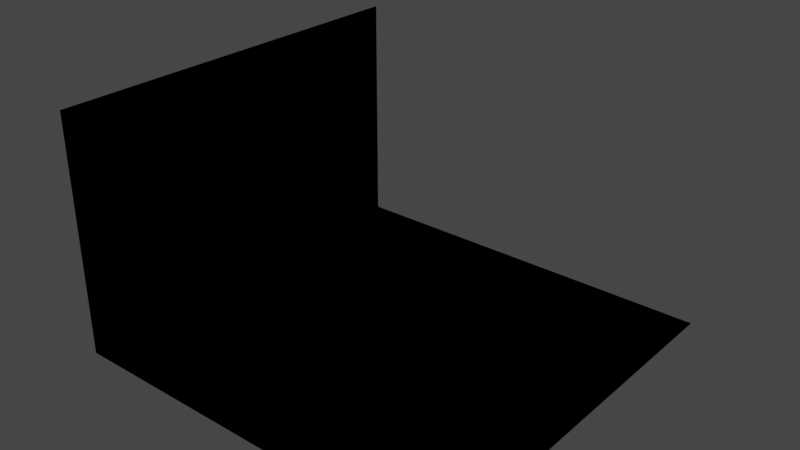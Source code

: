 # Source: room.blend  (saved by Blender 2.92.15; exported with 4.5.12 LTS)
import bpy
from mathutils import Matrix  # noqa: F401  (used for matrix-valued properties, if any)

bpy.ops.wm.read_factory_settings(use_empty=True)
scene = bpy.context.scene
scene.name = 'Scene'

# ---- collections
col_collection = bpy.data.collections.new('Collection'); scene.collection.children.link(col_collection)

# ---- world
world_world = bpy.data.worlds.new('World'); scene.world = world_world
world_world.use_nodes = True; world_world.node_tree.nodes.clear()
_N = world_world.node_tree.nodes; _L = world_world.node_tree.links
n0 = _N.new('ShaderNodeOutputWorld'); n0.name = 'World Output'; n0.location = (300, 300)
n1 = _N.new('ShaderNodeBackground'); n1.name = 'Background'; n1.location = (10, 300)
n1.inputs[0].default_value = (0.05088, 0.05088, 0.05088, 1.0)
_L.new(n1.outputs[0], n0.inputs[0])
n0.is_active_output = True
world_world.color = (0.05088, 0.05088, 0.05088)
world_world.use_sun_shadow = False
world_world.sun_shadow_jitter_overblur = 0.0

# ---- meshes
me_plane_003 = bpy.data.meshes.new('Plane.003')
me_plane_003.from_pydata([(-2.5, -2.5, 0.0), (2.5, -2.5, 0.0), (-2.5, 2.5, 0.0), (2.5, 2.5, 0.0), (-2.5, -2.5, 3.0), (2.5, -2.5, 3.0), (-2.5, 2.5, 3.0), (-2.5, 2.5, 0.0), (-2.5, 2.5, 0.0), (2.5, -2.5, 0.0), (2.5, 2.5, 0.0), (-2.5, 2.5, 3.0), (-2.5, -2.5, 3.0), (2.5, -2.5, 3.0), (-2.5, 2.5, 0.0), (-2.5, -2.5, 0.0), (2.5, -2.5, 0.0), (2.5, 2.5, 0.0), (-2.5, 2.5, 3.0), (-2.5, -2.5, 3.0), (2.5, -2.5, 3.0), (-2.5, -2.5, 0.0), (2.5, -2.5, 0.0), (2.5, 2.5, 0.0), (-2.5, 2.5, 3.0), (-2.5, -2.5, 3.0), (2.5, -2.5, 3.0), (2.5, -2.5, 3.0), (-2.5, -2.5, 3.0), (2.5, 2.5, 0.0), (-2.5, -2.5, 0.0), (-2.5, 2.5, 3.0), (2.5, -2.5, 3.0), (-2.5, -2.5, 3.0), (-2.5, 2.5, 3.0), (2.5, 2.5, 0.0), (-2.5, 2.5, 0.0), (-2.5, 2.5, 0.0), (2.5, -2.5, 0.0), (2.5, -2.5, 0.0), (2.5, -2.5, 3.0), (-2.5, -2.5, 3.0), (-2.5, 2.5, 3.0), (2.5, 2.5, 0.0), (2.5, -2.5, 0.0), (-2.5, -2.5, 0.0), (-2.5, 2.5, 0.0), (-2.5, 2.5, 0.0), (-2.5, -2.5, 0.0), (2.5, -2.5, 0.0), (2.5, 2.5, 0.0), (-2.5, 2.5, 3.0), (-2.5, -2.5, 3.0), (2.5, -2.5, 3.0), (-2.5, 2.5, 0.0), (-2.5, -2.5, 0.0), (2.5, -2.5, 0.0), (2.5, 2.5, 0.0), (-2.5, 2.5, 3.0), (-2.5, -2.5, 3.0), (2.5, -2.5, 3.0), (-2.5, 2.5, 0.0), (-2.5, -2.5, 0.0), (2.5, -2.5, 0.0), (2.5, 2.5, 0.0), (-2.5, 2.5, 3.0), (-2.5, -2.5, 3.0), (2.5, -2.5, 3.0), (-2.972, 3.098, -0.2832), (-2.972, -2.972, -0.2832), (3.098, -2.972, -0.2832), (3.098, 3.098, -0.2832), (-2.972, 3.098, 3.359), (-2.972, -2.972, 3.359), (3.098, -2.972, 3.359), (3.098, -2.972, -0.2832), (3.098, -2.972, -0.2832), (-2.972, 3.098, -0.2832), (-2.972, 3.098, -0.2832), (3.098, 3.098, -0.2832), (-2.972, 3.098, 3.359), (-2.972, -2.972, 3.359), (3.098, -2.972, 3.359), (-2.972, 3.098, 3.359), (-2.972, -2.972, -0.2832), (3.098, 3.098, -0.2832), (-2.972, -2.972, 3.359), (3.098, -2.972, 3.359), (-2.972, 3.098, -0.2832), (-2.972, -2.972, -0.2832), (3.098, -2.972, -0.2832), (3.098, 3.098, -0.2832), (-2.972, 3.098, 3.359), (-2.972, -2.972, 3.359), (3.098, -2.972, 3.359), (3.098, 3.098, -0.2832), (3.098, 3.098, -0.2832), (-2.972, -2.972, 3.359), (-2.972, -2.972, 3.359), (3.098, -2.972, 3.359), (3.098, -2.972, 3.359), (-2.972, 3.098, -0.2832), (-2.972, 3.098, 3.359), (-2.972, -2.972, -0.2832), (3.098, -2.972, -0.2832), (3.098, 3.098, -0.2832), (-2.972, -2.972, 3.359), (3.098, -2.972, 3.359), (3.098, -2.972, -0.2832), (3.098, -2.972, -0.2832), (-2.972, 3.098, -0.2832), (-2.972, 3.098, -0.2832), (-2.972, 3.098, 3.359), (-2.972, 3.098, 3.359), (-2.972, -2.972, -0.2832), (-2.972, 3.098, -0.2832), (-2.972, -2.972, -0.2832), (3.098, -2.972, -0.2832), (3.098, 3.098, -0.2832), (-2.972, 3.098, 3.359), (-2.972, -2.972, 3.359), (3.098, -2.972, 3.359), (3.098, 3.098, -0.2832), (3.098, -2.972, 3.359), (3.098, -2.972, -0.2832), (-2.972, 3.098, 3.359), (-2.972, -2.972, 3.359), (-2.972, -2.972, -0.2832), (-2.972, 3.098, -0.2832), (-2.972, 3.098, 3.359), (-2.972, -2.972, 3.359), (-2.972, -2.972, -0.2832), (-2.972, 3.098, -0.2832), (3.098, 3.098, -0.2832), (3.098, -2.972, -0.2832), (3.098, -2.972, 3.359)], [], [(0, 2, 3, 1), (1, 5, 4, 0), (0, 4, 6, 2), (11, 12, 19, 18), (13, 9, 16, 20), (7, 11, 18, 14), (2, 6, 11, 7), (5, 1, 9, 13), (6, 4, 12, 11), (1, 3, 10, 9), (4, 5, 13, 12), (3, 2, 7, 10), (15, 16, 17, 14), (16, 15, 19, 20), (15, 14, 18, 19), (9, 10, 17, 16), (12, 13, 20, 19), (10, 7, 14, 17), (17, 14, 8, 23), (14, 15, 21, 8), (15, 19, 25, 21), (18, 19, 25, 24), (15, 16, 22, 21), (14, 18, 24, 8), (19, 20, 26, 25), (16, 17, 23, 22), (20, 16, 22, 26), (35, 29, 37, 36), (33, 28, 27, 32), (39, 38, 29, 35), (30, 28, 31, 37), (38, 27, 28, 30), (30, 37, 29, 38), (43, 35, 36, 46), (41, 33, 32, 40), (44, 39, 35, 43), (42, 34, 33, 41), (40, 32, 39, 44), (46, 36, 34, 42), (36, 37, 31, 34), (32, 27, 38, 39), (34, 31, 28, 33), (45, 46, 42, 41), (44, 45, 41, 40), (45, 44, 43, 46), (47, 54, 57, 50), (49, 56, 60, 53), (50, 57, 56, 49), (53, 60, 59, 52), (51, 58, 54, 47), (49, 56, 55, 48), (52, 59, 58, 51), (52, 59, 55, 48), (48, 55, 54, 47), (22, 49, 48, 21), (24, 51, 47, 8), (26, 53, 52, 25), (23, 50, 49, 22), (22, 49, 53, 26), (8, 47, 50, 23), (21, 48, 47, 8), (25, 52, 48, 21), (25, 52, 51, 24), (57, 64, 63, 56), (60, 67, 66, 59), (58, 65, 61, 54), (56, 63, 62, 55), (59, 66, 65, 58), (59, 66, 62, 55), (55, 62, 61, 54), (54, 61, 64, 57), (56, 63, 67, 60), (29, 64, 61, 37), (37, 61, 62, 30), (30, 62, 66, 28), (31, 65, 66, 28), (30, 62, 63, 38), (37, 61, 65, 31), (28, 66, 67, 27), (38, 63, 64, 29), (27, 67, 63, 38), (69, 70, 71, 68), (70, 69, 73, 74), (69, 68, 72, 73), (80, 83, 86, 81), (82, 87, 76, 75), (78, 77, 83, 80), (68, 78, 80, 72), (74, 82, 75, 70), (72, 80, 81, 73), (70, 75, 79, 71), (73, 81, 82, 74), (71, 79, 78, 68), (84, 77, 85, 76), (76, 87, 86, 84), (84, 86, 83, 77), (75, 76, 85, 79), (81, 86, 87, 82), (79, 85, 77, 78), (85, 91, 88, 77), (77, 88, 89, 84), (84, 89, 93, 86), (83, 92, 93, 86), (84, 89, 90, 76), (77, 88, 92, 83), (86, 93, 94, 87), (76, 90, 91, 85), (87, 94, 90, 76), (95, 110, 101, 96), (97, 100, 99, 98), (109, 95, 96, 104), (103, 101, 102, 98), (104, 103, 98, 99), (103, 104, 96, 101), (105, 111, 110, 95), (106, 107, 100, 97), (108, 105, 95, 109), (112, 106, 97, 113), (107, 108, 109, 100), (111, 112, 113, 110), (110, 113, 102, 101), (100, 109, 104, 99), (113, 97, 98, 102), (114, 106, 112, 111), (108, 107, 106, 114), (114, 111, 105, 108), (115, 118, 122, 128), (117, 121, 123, 124), (118, 117, 124, 122), (121, 120, 126, 123), (119, 115, 128, 125), (117, 116, 127, 124), (120, 119, 125, 126), (120, 116, 127, 126), (116, 115, 128, 127), (90, 89, 116, 117), (92, 88, 115, 119), (94, 93, 120, 121), (91, 90, 117, 118), (90, 94, 121, 117), (88, 91, 118, 115), (89, 88, 115, 116), (93, 89, 116, 120), (93, 92, 119, 120), (122, 124, 134, 133), (123, 126, 130, 135), (125, 128, 132, 129), (124, 127, 131, 134), (126, 125, 129, 130), (126, 127, 131, 130), (127, 128, 132, 131), (128, 122, 133, 132), (124, 123, 135, 134), (96, 101, 132, 133), (101, 103, 131, 132), (103, 98, 130, 131), (102, 98, 130, 129), (103, 104, 134, 131), (101, 102, 129, 132), (98, 99, 135, 130), (104, 96, 133, 134), (99, 104, 134, 135)])
_uv = me_plane_003.uv_layers.new(name='UVMap')
_uv.uv.foreach_set('vector', [0.0, 0.0, 0.0, 1.0, 1.0, 1.0, 1.0, 0.0, 1.0, 0.0, 1.0, 0.0, 0.0, 0.0, 0.0, 0.0, 0.0, 0.0, 0.0, 0.0, 0.0, 1.0, 0.0, 1.0, 0.0, 1.0, 0.0, 0.0, 0.0, 0.0, 0.0, 1.0, 1.0, 0.0, 1.0, 0.0, 1.0, 0.0, 1.0, 0.0, 0.0, 1.0, 0.0, 1.0, 0.0, 1.0, 0.0, 1.0, 0.0, 1.0, 0.0, 1.0, 0.0, 1.0, 0.0, 1.0, 1.0, 0.0, 1.0, 0.0, 1.0, 0.0, 1.0, 0.0, 0.0, 1.0, 0.0, 0.0, 0.0, 0.0, 0.0, 1.0, 1.0, 0.0, 1.0, 1.0, 1.0, 1.0, 1.0, 0.0, 0.0, 0.0, 1.0, 0.0, 1.0, 0.0, 0.0, 0.0, 1.0, 1.0, 0.0, 1.0, 0.0, 1.0, 1.0, 1.0, 0.0, 0.0, 1.0, 0.0, 1.0, 1.0, 0.0, 1.0, 1.0, 0.0, 0.0, 0.0, 0.0, 0.0, 1.0, 0.0, 0.0, 0.0, 0.0, 1.0, 0.0, 1.0, 0.0, 0.0, 1.0, 0.0, 1.0, 1.0, 1.0, 1.0, 1.0, 0.0, 0.0, 0.0, 1.0, 0.0, 1.0, 0.0, 0.0, 0.0, 1.0, 1.0, 0.0, 1.0, 0.0, 1.0, 1.0, 1.0, 1.0, 1.0, 0.0, 1.0, 0.0, 1.0, 1.0, 1.0, 0.0, 1.0, 0.0, 0.0, 0.0, 0.0, 0.0, 1.0, 0.0, 0.0, 0.0, 0.0, 0.0, 0.0, 0.0, 0.0, 0.0, 1.0, 0.0, 0.0, 0.0, 0.0, 0.0, 1.0, 0.0, 0.0, 1.0, 0.0, 1.0, 0.0, 0.0, 0.0, 0.0, 1.0, 0.0, 1.0, 0.0, 1.0, 0.0, 1.0, 0.0, 0.0, 1.0, 0.0, 1.0, 0.0, 0.0, 0.0, 1.0, 0.0, 1.0, 1.0, 1.0, 1.0, 1.0, 0.0, 1.0, 0.0, 1.0, 0.0, 1.0, 0.0, 1.0, 0.0, 1.0, 1.0, 1.0, 1.0, 0.0, 1.0, 0.0, 1.0, 0.0, 0.0, 0.0, 0.0, 1.0, 0.0, 1.0, 0.0, 1.0, 0.0, 1.0, 0.0, 1.0, 1.0, 1.0, 1.0, 0.0, 0.0, 0.0, 0.0, 0.0, 1.0, 0.0, 1.0, 1.0, 0.0, 1.0, 0.0, 0.0, 0.0, 0.0, 0.0, 0.0, 0.0, 0.0, 1.0, 1.0, 1.0, 1.0, 0.0, 1.0, 1.0, 1.0, 1.0, 0.0, 1.0, 0.0, 1.0, 0.0, 0.0, 0.0, 0.0, 1.0, 0.0, 1.0, 0.0, 1.0, 0.0, 1.0, 0.0, 1.0, 1.0, 1.0, 1.0, 0.0, 1.0, 0.0, 1.0, 0.0, 0.0, 0.0, 0.0, 1.0, 0.0, 1.0, 0.0, 1.0, 0.0, 1.0, 0.0, 0.0, 1.0, 0.0, 1.0, 0.0, 1.0, 0.0, 1.0, 0.0, 1.0, 0.0, 1.0, 0.0, 1.0, 0.0, 1.0, 1.0, 0.0, 1.0, 0.0, 1.0, 0.0, 1.0, 0.0, 0.0, 1.0, 0.0, 1.0, 0.0, 0.0, 0.0, 0.0, 0.0, 0.0, 0.0, 1.0, 0.0, 1.0, 0.0, 0.0, 1.0, 0.0, 0.0, 0.0, 0.0, 0.0, 1.0, 0.0, 0.0, 0.0, 1.0, 0.0, 1.0, 1.0, 0.0, 1.0, 0.0, 1.0, 0.0, 1.0, 1.0, 1.0, 1.0, 1.0, 1.0, 0.0, 1.0, 0.0, 1.0, 0.0, 1.0, 0.0, 1.0, 1.0, 1.0, 1.0, 1.0, 0.0, 1.0, 0.0, 1.0, 0.0, 1.0, 0.0, 0.0, 0.0, 0.0, 0.0, 0.0, 1.0, 0.0, 1.0, 0.0, 1.0, 0.0, 1.0, 1.0, 0.0, 1.0, 0.0, 0.0, 0.0, 0.0, 0.0, 0.0, 0.0, 0.0, 0.0, 0.0, 1.0, 0.0, 1.0, 0.0, 0.0, 0.0, 0.0, 0.0, 0.0, 0.0, 0.0, 0.0, 0.0, 0.0, 0.0, 0.0, 1.0, 0.0, 1.0, 1.0, 0.0, 1.0, 0.0, 0.0, 0.0, 0.0, 0.0, 0.0, 1.0, 0.0, 1.0, 0.0, 1.0, 0.0, 1.0, 1.0, 0.0, 1.0, 0.0, 0.0, 0.0, 0.0, 0.0, 1.0, 1.0, 1.0, 1.0, 1.0, 0.0, 1.0, 0.0, 1.0, 0.0, 1.0, 0.0, 1.0, 0.0, 1.0, 0.0, 0.0, 1.0, 0.0, 1.0, 1.0, 1.0, 1.0, 1.0, 0.0, 0.0, 0.0, 0.0, 0.0, 1.0, 0.0, 1.0, 0.0, 0.0, 0.0, 0.0, 0.0, 0.0, 0.0, 0.0, 0.0, 0.0, 0.0, 0.0, 0.0, 1.0, 0.0, 1.0, 1.0, 1.0, 1.0, 1.0, 1.0, 0.0, 1.0, 0.0, 1.0, 0.0, 1.0, 0.0, 0.0, 0.0, 0.0, 0.0, 0.0, 1.0, 0.0, 1.0, 0.0, 1.0, 0.0, 1.0, 1.0, 0.0, 1.0, 0.0, 0.0, 0.0, 0.0, 0.0, 0.0, 0.0, 0.0, 0.0, 0.0, 1.0, 0.0, 1.0, 0.0, 0.0, 0.0, 0.0, 0.0, 0.0, 0.0, 0.0, 0.0, 0.0, 0.0, 0.0, 0.0, 1.0, 0.0, 1.0, 0.0, 1.0, 0.0, 1.0, 1.0, 1.0, 1.0, 1.0, 1.0, 0.0, 1.0, 0.0, 1.0, 0.0, 1.0, 0.0, 1.0, 1.0, 1.0, 1.0, 0.0, 1.0, 0.0, 1.0, 0.0, 1.0, 0.0, 1.0, 0.0, 0.0, 0.0, 0.0, 0.0, 0.0, 0.0, 0.0, 0.0, 0.0, 0.0, 0.0, 0.0, 1.0, 0.0, 1.0, 0.0, 0.0, 0.0, 0.0, 0.0, 0.0, 0.0, 0.0, 1.0, 0.0, 1.0, 0.0, 0.0, 1.0, 0.0, 1.0, 0.0, 1.0, 0.0, 1.0, 0.0, 0.0, 0.0, 0.0, 1.0, 0.0, 1.0, 0.0, 1.0, 0.0, 1.0, 0.0, 1.0, 1.0, 1.0, 1.0, 1.0, 0.0, 1.0, 0.0, 1.0, 0.0, 1.0, 0.0, 0.0, 0.0, 1.0, 0.0, 1.0, 1.0, 0.0, 1.0, 1.0, 0.0, 0.0, 0.0, 0.0, 0.0, 1.0, 0.0, 0.0, 0.0, 0.0, 1.0, 0.0, 1.0, 0.0, 0.0, 0.0, 1.0, 0.0, 1.0, 0.0, 0.0, 0.0, 0.0, 1.0, 0.0, 1.0, 0.0, 1.0, 0.0, 1.0, 0.0, 0.0, 1.0, 0.0, 1.0, 0.0, 1.0, 0.0, 1.0, 0.0, 1.0, 0.0, 1.0, 0.0, 1.0, 0.0, 1.0, 1.0, 0.0, 1.0, 0.0, 1.0, 0.0, 1.0, 0.0, 0.0, 1.0, 0.0, 1.0, 0.0, 0.0, 0.0, 0.0, 1.0, 0.0, 1.0, 0.0, 1.0, 1.0, 1.0, 1.0, 0.0, 0.0, 0.0, 0.0, 1.0, 0.0, 1.0, 0.0, 1.0, 1.0, 1.0, 1.0, 0.0, 1.0, 0.0, 1.0, 0.0, 0.0, 0.0, 1.0, 1.0, 1.0, 1.0, 0.0, 1.0, 0.0, 1.0, 0.0, 0.0, 0.0, 0.0, 0.0, 0.0, 0.0, 0.0, 0.0, 0.0, 1.0, 0.0, 1.0, 1.0, 0.0, 1.0, 0.0, 1.0, 1.0, 1.0, 1.0, 0.0, 0.0, 0.0, 0.0, 1.0, 0.0, 1.0, 0.0, 1.0, 1.0, 1.0, 1.0, 0.0, 1.0, 0.0, 1.0, 1.0, 1.0, 1.0, 1.0, 0.0, 1.0, 0.0, 1.0, 0.0, 1.0, 0.0, 1.0, 0.0, 0.0, 0.0, 0.0, 0.0, 0.0, 0.0, 0.0, 0.0, 0.0, 0.0, 0.0, 0.0, 1.0, 0.0, 1.0, 0.0, 0.0, 0.0, 0.0, 0.0, 0.0, 0.0, 0.0, 1.0, 0.0, 1.0, 0.0, 0.0, 1.0, 0.0, 1.0, 0.0, 1.0, 0.0, 1.0, 0.0, 0.0, 0.0, 0.0, 1.0, 0.0, 1.0, 0.0, 1.0, 0.0, 1.0, 0.0, 1.0, 1.0, 1.0, 1.0, 1.0, 0.0, 1.0, 0.0, 1.0, 0.0, 1.0, 0.0, 1.0, 1.0, 0.0, 1.0, 0.0, 1.0, 1.0, 1.0, 0.0, 0.0, 1.0, 0.0, 1.0, 0.0, 0.0, 0.0, 1.0, 0.0, 1.0, 1.0, 1.0, 1.0, 1.0, 0.0, 0.0, 0.0, 0.0, 1.0, 0.0, 1.0, 0.0, 0.0, 1.0, 0.0, 0.0, 0.0, 0.0, 0.0, 1.0, 0.0, 0.0, 0.0, 1.0, 0.0, 1.0, 1.0, 0.0, 1.0, 1.0, 1.0, 0.0, 1.0, 0.0, 1.0, 1.0, 1.0, 0.0, 0.0, 1.0, 0.0, 1.0, 0.0, 0.0, 0.0, 1.0, 0.0, 1.0, 1.0, 1.0, 1.0, 1.0, 0.0, 0.0, 1.0, 0.0, 0.0, 0.0, 0.0, 0.0, 1.0, 1.0, 0.0, 1.0, 0.0, 1.0, 0.0, 1.0, 0.0, 0.0, 1.0, 0.0, 1.0, 0.0, 1.0, 0.0, 1.0, 0.0, 1.0, 0.0, 1.0, 0.0, 1.0, 0.0, 1.0, 1.0, 0.0, 1.0, 0.0, 1.0, 0.0, 1.0, 0.0, 0.0, 1.0, 0.0, 0.0, 0.0, 0.0, 0.0, 1.0, 0.0, 0.0, 0.0, 0.0, 0.0, 1.0, 0.0, 1.0, 1.0, 0.0, 1.0, 0.0, 0.0, 0.0, 0.0, 0.0, 0.0, 0.0, 0.0, 1.0, 1.0, 1.0, 1.0, 0.0, 0.0, 1.0, 1.0, 1.0, 1.0, 1.0, 0.0, 1.0, 1.0, 0.0, 1.0, 0.0, 1.0, 0.0, 1.0, 0.0, 1.0, 1.0, 1.0, 0.0, 1.0, 0.0, 1.0, 1.0, 1.0, 0.0, 0.0, 0.0, 0.0, 0.0, 1.0, 0.0, 0.0, 1.0, 0.0, 1.0, 0.0, 1.0, 0.0, 1.0, 1.0, 0.0, 0.0, 0.0, 0.0, 0.0, 1.0, 0.0, 0.0, 0.0, 0.0, 1.0, 0.0, 1.0, 0.0, 0.0, 0.0, 0.0, 0.0, 0.0, 0.0, 0.0, 0.0, 0.0, 0.0, 0.0, 0.0, 1.0, 0.0, 1.0, 0.0, 0.0, 1.0, 0.0, 0.0, 0.0, 0.0, 0.0, 1.0, 0.0, 0.0, 1.0, 0.0, 1.0, 0.0, 1.0, 0.0, 1.0, 1.0, 0.0, 0.0, 0.0, 0.0, 0.0, 1.0, 0.0, 1.0, 1.0, 1.0, 0.0, 1.0, 0.0, 1.0, 1.0, 1.0, 0.0, 1.0, 0.0, 1.0, 0.0, 1.0, 0.0, 0.0, 1.0, 1.0, 1.0, 1.0, 1.0, 0.0, 1.0, 0.0, 0.0, 0.0, 1.0, 0.0, 1.0, 0.0, 0.0, 0.0, 0.0, 0.0, 0.0, 0.0, 0.0, 0.0, 0.0, 0.0, 0.0, 0.0, 1.0, 0.0, 1.0, 0.0, 0.0, 1.0, 1.0, 1.0, 0.0, 1.0, 0.0, 1.0, 1.0, 1.0, 0.0, 0.0, 0.0, 0.0, 0.0, 1.0, 0.0, 0.0, 1.0, 0.0, 1.0, 0.0, 1.0, 0.0, 1.0, 1.0, 0.0, 0.0, 0.0, 0.0, 0.0, 1.0, 0.0, 0.0, 0.0, 0.0, 1.0, 0.0, 1.0, 0.0, 0.0, 0.0, 0.0, 0.0, 0.0, 0.0, 0.0, 0.0, 0.0, 0.0, 0.0, 0.0, 1.0, 0.0, 1.0, 0.0, 0.0, 0.0, 1.0, 1.0, 1.0, 1.0, 1.0, 0.0, 1.0, 1.0, 0.0, 1.0, 0.0, 1.0, 0.0, 1.0, 0.0, 1.0, 1.0, 0.0, 1.0, 0.0, 1.0, 1.0, 1.0, 0.0, 1.0, 0.0, 0.0, 0.0, 0.0, 0.0, 1.0, 0.0, 0.0, 0.0, 0.0, 0.0, 0.0, 0.0, 0.0, 0.0, 1.0, 0.0, 0.0, 0.0, 0.0, 0.0, 1.0, 0.0, 0.0, 1.0, 0.0, 1.0, 0.0, 0.0, 0.0, 0.0, 1.0, 0.0, 1.0, 0.0, 1.0, 0.0, 1.0, 0.0, 0.0, 1.0, 0.0, 1.0, 0.0, 0.0, 0.0, 1.0, 0.0, 1.0, 1.0, 1.0, 1.0, 1.0, 0.0, 1.0, 0.0, 1.0, 0.0, 1.0, 0.0, 1.0, 0.0])
me_plane_003.use_remesh_fix_poles = True
me_plane_003.use_remesh_preserve_attributes = False
me_plane_003.use_mirror_vertex_groups = False
me_plane_003.update()

# ---- objects
ob_plane_001 = bpy.data.objects.new('Plane.001', me_plane_003)

# ---- transforms, parenting, visibility, modifiers, constraints
ob_plane_001.location = (0.0, 0.0, 0.0)
ob_plane_001.lineart.crease_threshold = 0.0

# ---- collection membership
col_collection.objects.link(ob_plane_001)

# ---- scene / render settings (as saved in the file)
scene.frame_start = 1; scene.frame_end = 250; scene.frame_set(1)
scene.render.engine = 'BLENDER_EEVEE_NEXT'
scene.cycles.use_denoising = False
scene.cycles.samples = 128
scene.cycles.sampling_pattern = 'TABULATED_SOBOL'
scene.cycles.use_adaptive_sampling = False
scene.cycles.use_light_tree = False
scene.view_settings.view_transform = 'Filmic'
bpy.context.view_layer.update()

# ---- added for rendering (the .blend has no active camera and no usable light): camera, sun
cam_auto = bpy.data.cameras.new('AutoCamera')
cam_auto.lens = 50.0
cam_auto.sensor_width = 36.0
cam_auto.clip_end = 1000.0
ob_auto_camera = bpy.data.objects.new('AutoCamera', cam_auto)
scene.collection.objects.link(ob_auto_camera)
ob_auto_camera.location = (8.69036, -10.29, 8.4397)
ob_auto_camera.rotation_euler = (1.09748, -7.21219e-08, 0.694738)
scene.camera = ob_auto_camera
light_auto_sun = bpy.data.lights.new('AutoSun', 'SUN')
light_auto_sun.energy = 3.0
light_auto_sun.angle = 0.0523599
ob_auto_sun = bpy.data.objects.new('AutoSun', light_auto_sun)
scene.collection.objects.link(ob_auto_sun)
ob_auto_sun.rotation_euler = (0.872665, 0.174533, 0.523599)
bpy.context.view_layer.update()

